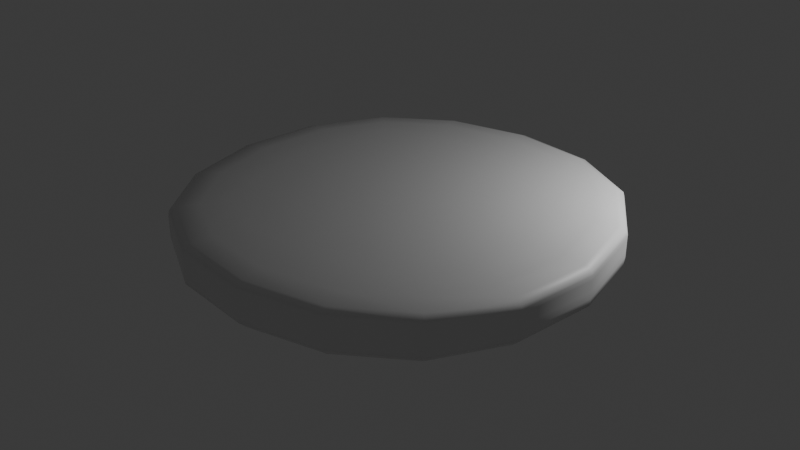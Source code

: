 # Source: hamburger.blend  (saved by Blender 4.2.66; exported with 4.5.12 LTS)
import bpy
from mathutils import Matrix  # noqa: F401  (used for matrix-valued properties, if any)

bpy.ops.wm.read_factory_settings(use_empty=True)
scene = bpy.context.scene
scene.name = 'Scene'

# ---- collections
col_collection = bpy.data.collections.new('Collection'); scene.collection.children.link(col_collection)

# ---- materials (node trees are filled in below, after node groups)
mat_material = bpy.data.materials.new('Material')
mat_material.alpha_threshold = 0.0
mat_material.roughness = 0.5
mat_material.line_color = (0.0, 0.0, 0.0, 1.0)

# ---- material node trees
mat_material.use_nodes = True; mat_material.node_tree.nodes.clear()
_N = mat_material.node_tree.nodes; _L = mat_material.node_tree.links
n0 = _N.new('ShaderNodeOutputMaterial'); n0.name = 'Material Output'; n0.location = (300, 300)
n1 = _N.new('ShaderNodeBsdfPrincipled'); n1.name = 'Principled BSDF'; n1.location = (10, 300)
n1.inputs[3].default_value = 1.45
_L.new(n1.outputs[0], n0.inputs[0])
n0.is_active_output = True

# ---- world
world_world = bpy.data.worlds.new('World'); scene.world = world_world
world_world.use_nodes = True; world_world.node_tree.nodes.clear()
_N = world_world.node_tree.nodes; _L = world_world.node_tree.links
n0 = _N.new('ShaderNodeOutputWorld'); n0.name = 'World Output'; n0.location = (300, 300)
n1 = _N.new('ShaderNodeBackground'); n1.name = 'Background'; n1.location = (10, 300)
n1.inputs[0].default_value = (0.05088, 0.05088, 0.05088, 1.0)
_L.new(n1.outputs[0], n0.inputs[0])
n0.is_active_output = True
world_world.color = (0.05088, 0.05088, 0.05088)
world_world.sun_shadow_jitter_overblur = 0.0

# ---- lights
light_point = bpy.data.lights.new('Point', 'POINT')
light_point.energy = 800.0

# ---- meshes
me_cube_002 = bpy.data.meshes.new('Cube.002')
me_cube_002.from_pydata([(-5.058, -5.058, 0.02077), (-5.058, -5.058, 1.563), (-5.058, 5.058, 0.02077), (-5.058, 5.058, 1.563), (5.058, -5.058, 0.02077), (5.058, -5.058, 1.563), (5.058, 5.058, 0.02077), (5.058, 5.058, 1.563), (-5.058, -5.058, 1.308), (-5.058, 5.058, 1.308), (5.058, 5.058, 1.308), (5.058, -5.058, 1.308), (-5.058, 5.058, 0.8097), (5.058, 5.058, 0.8097), (5.058, -5.058, 0.8097), (-5.058, -5.058, 0.8097)], [], [(8, 1, 3, 9), (9, 3, 7, 10), (10, 7, 5, 11), (11, 5, 1, 8), (2, 6, 4, 0), (7, 3, 1, 5), (14, 11, 8, 15), (13, 10, 11, 14), (12, 9, 10, 13), (15, 8, 9, 12), (0, 15, 12, 2), (2, 12, 13, 6), (6, 13, 14, 4), (4, 14, 15, 0)])
me_cube_002.polygons.foreach_set('use_smooth', [True] * 14)
_uv = me_cube_002.uv_layers.new(name='UVMap')
_uv.uv.foreach_set('vector', [0.5975, 0.0, 0.625, 0.0, 0.625, 0.25, 0.5975, 0.25, 0.5975, 0.25, 0.625, 0.25, 0.625, 0.5, 0.5975, 0.5, 0.5975, 0.5, 0.625, 0.5, 0.625, 0.75, 0.5975, 0.75, 0.5975, 0.75, 0.625, 0.75, 0.625, 1.0, 0.5975, 1.0, 0.125, 0.5, 0.375, 0.5, 0.375, 0.75, 0.125, 0.75, 0.625, 0.5, 0.875, 0.5, 0.875, 0.75, 0.625, 0.75, 0.4602, 0.75, 0.5975, 0.75, 0.5975, 1.0, 0.4602, 1.0, 0.4602, 0.5, 0.5975, 0.5, 0.5975, 0.75, 0.4602, 0.75, 0.4602, 0.25, 0.5975, 0.25, 0.5975, 0.5, 0.4602, 0.5, 0.4602, 0.0, 0.5975, 0.0, 0.5975, 0.25, 0.4602, 0.25, 0.375, 0.0, 0.4602, 0.0, 0.4602, 0.25, 0.375, 0.25, 0.375, 0.25, 0.4602, 0.25, 0.4602, 0.5, 0.375, 0.5, 0.375, 0.5, 0.4602, 0.5, 0.4602, 0.75, 0.375, 0.75, 0.375, 0.75, 0.4602, 0.75, 0.4602, 1.0, 0.375, 1.0])
me_cube_002.materials.append(mat_material)
me_cube_002.update()

# ---- objects
ob_cube = bpy.data.objects.new('Cube', me_cube_002)
ob_point = bpy.data.objects.new('Point', light_point)

# ---- transforms, parenting, visibility, modifiers, constraints
ob_cube.location = (0.0, 0.0, 0.0)
_m = ob_cube.modifiers.new('Subdivision', 'SUBSURF')
_m.levels = 4
ob_point.location = (5.924, 3.879, 4.5)

# ---- collection membership
col_collection.objects.link(ob_cube)
col_collection.objects.link(ob_point)

# ---- scene / render settings (as saved in the file)
scene.frame_start = 1; scene.frame_end = 250; scene.frame_set(140)
scene.render.engine = 'BLENDER_EEVEE_NEXT'
bpy.context.view_layer.update()

# ---- added for rendering (the .blend has no active camera): camera
cam_auto = bpy.data.cameras.new('AutoCamera')
cam_auto.lens = 50.0
cam_auto.sensor_width = 36.0
cam_auto.clip_end = 1000.0
ob_auto_camera = bpy.data.objects.new('AutoCamera', cam_auto)
scene.collection.objects.link(ob_auto_camera)
ob_auto_camera.location = (13.3133, -15.976, 11.4423)
ob_auto_camera.rotation_euler = (1.09748, -7.21219e-08, 0.694738)
scene.camera = ob_auto_camera
bpy.context.view_layer.update()
